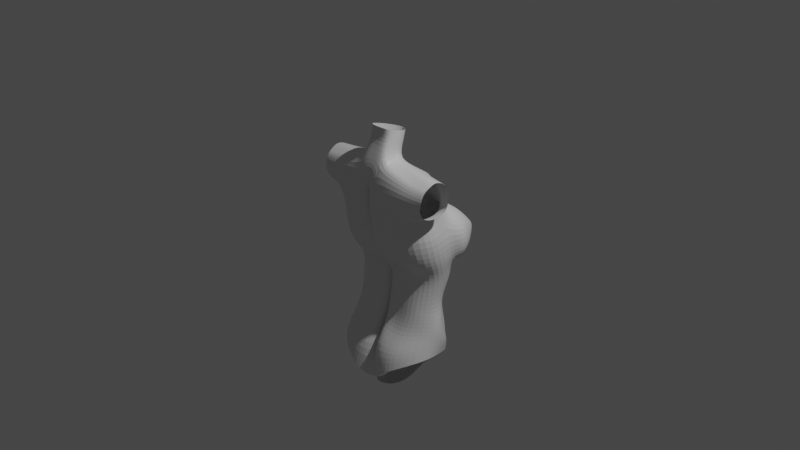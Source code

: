 # Source: untitled.blend  (saved by Blender 2.93.21; exported with 4.5.12 LTS)
import bpy
from mathutils import Matrix  # noqa: F401  (used for matrix-valued properties, if any)

bpy.ops.wm.read_factory_settings(use_empty=True)
scene = bpy.context.scene
scene.name = 'Scene'

# ---- collections
col_collection = bpy.data.collections.new('Collection'); scene.collection.children.link(col_collection)

# ---- materials (node trees are filled in below, after node groups)
mat_material = bpy.data.materials.new('Material')
mat_material.alpha_threshold = 0.0
mat_material.use_transparent_shadow = False
mat_material.line_color = (0.0, 0.0, 0.0, 1.0)

# ---- material node trees
mat_material.use_nodes = True; mat_material.node_tree.nodes.clear()
_N = mat_material.node_tree.nodes; _L = mat_material.node_tree.links
n0 = _N.new('ShaderNodeOutputMaterial'); n0.name = 'Material Output'; n0.location = (300, 300)
n1 = _N.new('ShaderNodeBsdfPrincipled'); n1.name = 'Principled BSDF'; n1.location = (10, 300)
n1.distribution = 'GGX'
n1.subsurface_method = 'BURLEY'
n1.inputs[2].default_value = 0.4
n1.inputs[3].default_value = 1.45
n1.inputs[27].default_value = (0.0, 0.0, 0.0, 1.0)
n1.inputs[28].default_value = 1.0
_L.new(n1.outputs[0], n0.inputs[0])
n0.is_active_output = True

# ---- world
world_world = bpy.data.worlds.new('World'); scene.world = world_world
world_world.use_nodes = True; world_world.node_tree.nodes.clear()
_N = world_world.node_tree.nodes; _L = world_world.node_tree.links
n0 = _N.new('ShaderNodeOutputWorld'); n0.name = 'World Output'; n0.location = (300, 300)
n1 = _N.new('ShaderNodeBackground'); n1.name = 'Background'; n1.location = (10, 300)
n1.inputs[0].default_value = (0.05088, 0.05088, 0.05088, 1.0)
_L.new(n1.outputs[0], n0.inputs[0])
n0.is_active_output = True
world_world.color = (0.05088, 0.05088, 0.05088)
world_world.use_sun_shadow = False
world_world.sun_shadow_jitter_overblur = 0.0

# ---- cameras
cam_camera = bpy.data.cameras.new('Camera')
cam_camera.clip_end = 100.0
cam_camera.ortho_scale = 7.314

# ---- lights
light_light = bpy.data.lights.new('Light', 'POINT')
light_light.transmission_factor = 0.0
light_light.energy = 1000.0
light_light.shadow_soft_size = 0.1
light_light.shadow_maximum_resolution = 0.006
light_light.use_absolute_resolution = True

# ---- meshes
me_cube = bpy.data.meshes.new('Cube')
me_cube.from_pydata([(-0.4782, 0.03059, 0.6107), (-0.5521, 0.2478, -0.361), (-0.4969, -0.3617, 0.622), (-0.435, -0.1429, -0.4379), (-0.5736, 0.03, -0.4435), (0.0, 0.3979, -0.3579), (-0.5663, 0.1354, 0.03595), (0.0, -0.3668, 0.769), (0.0, -0.08125, -0.5509), (-0.5084, -0.1711, 0.7034), (0.0, 0.006377, 0.6686), (0.0, -0.4028, -0.002557), (-0.635, -0.1348, 0.008674), (-0.4798, -0.3452, 0.2863), (-0.5196, 0.02487, 0.2961), (0.0, -0.3849, 0.274), (-0.4798, -0.1518, 0.2393), (0.0, 0.2022, 0.3057), (-0.4923, -0.4321, 0.458), (0.0, -0.3882, 0.4277), (-0.6884, 0.004566, 0.5982), (-0.6871, -0.3453, 0.5949), (-0.6871, -0.1631, 0.6848), (-0.6457, -0.3119, 0.3052), (-0.686, -0.004737, 0.3357), (-0.6871, -0.1656, 0.2858), (-0.6871, -0.3915, 0.4596), (-0.1364, 0.2701, -0.3463), (-0.1381, -0.3884, 0.7314), (-0.06088, -0.1755, -0.4379), (-0.07716, -0.06618, 0.7077), (-0.1179, -0.1404, 0.7716), (-0.1512, 0.2143, 0.2084), (0.0, 0.1253, 0.521), (-0.0785, -0.4682, 0.4167), (-0.3323, 0.2824, -0.4095), (-0.3111, -0.382, 0.6757), (-0.3151, -0.4028, 0.2762), (-0.3039, -0.4531, 0.4505), (-0.2596, -0.159, -0.4379), (-0.2912, -0.02833, 0.6779), (-0.3077, -0.1762, 0.732), (-0.314, 0.009802, 0.5981), (-0.279, 0.1406, 0.5879), (-0.1243, 0.05596, 0.5602), (-0.09842, 0.1989, 0.5585), (-0.479, 0.3308, -0.5674), (-0.42, -0.1222, -0.5854), (-0.5586, 0.05067, -0.5854), (0.0, -0.08413, -0.5854), (0.0, 0.3291, -0.5693), (-0.04787, -0.1548, -0.5854), (-0.3198, 0.338, -0.5674), (-0.2451, -0.1512, -0.5854), (-0.4496, 0.1596, 0.2244), (-0.2964, 0.1608, 0.3073), (0.0, 0.3716, -0.1728), (0.0, 0.2774, 0.0166), (-0.04959, 0.3447, 0.0631), (-0.03522, 0.3731, -0.1269), (-0.4696, -0.2901, -0.2665), (-0.5758, 0.1627, -0.2207), (0.0, -0.2986, -0.2684), (-0.6187, -0.05013, -0.2718), (-0.04515, -0.3442, -0.2673), (-0.2925, -0.3163, -0.2684), (-0.1221, 0.1682, 0.4281), (-0.2599, 0.1241, 0.3806), (-0.4465, 0.1089, 0.341), (0.0, 0.04664, 0.6339), (0.0, 0.1969, 0.4561), (-0.4993, 0.4869, -0.3139), (-0.566, 0.4324, -0.01016), (-0.2504, 0.5312, -0.2994), (-0.2533, 0.4786, 0.09271), (-0.3764, 0.4981, -0.3354), (-0.4912, 0.4349, 0.0852), (-0.3617, 0.448, 0.1299), (-0.1794, 0.5254, 0.009191), (-0.1673, 0.5477, -0.1722), (-0.5752, 0.4631, -0.2054), (-0.4431, 0.607, -0.09843), (-0.436, 0.6192, -0.128), (-0.3989, 0.6276, -0.1253), (-0.4006, 0.6161, -0.08516), (-0.4162, 0.6246, -0.1329), (-0.4329, 0.6073, -0.08469), (-0.4167, 0.6096, -0.07854), (-0.3928, 0.6253, -0.09628), (-0.3925, 0.6292, -0.111), (-0.443, 0.6127, -0.114), (-0.4159, 0.6196, -0.1134), (-0.4164, 0.6156, -0.09784), (-0.3212, 0.27, 0.2398), (-0.4655, 0.2643, 0.1715), (-0.09896, 0.4135, 0.04259), (-0.19, 0.3149, 0.1644), (-0.5976, 0.3188, -0.3496), (-0.3468, 0.3625, -0.4279), (-0.6492, 0.2604, 0.01841), (-0.6638, 0.2754, -0.1847), (-0.1432, 0.416, -0.3201), (-0.08545, 0.4395, -0.1209), (-0.4446, -0.348, -0.02727), (-0.09502, -0.4566, 0.014), (-0.05327, -0.4191, 0.001103), (-0.06627, -0.4212, 0.2652), (-0.243, -0.4338, -0.02729), (-0.2396, -0.3379, -0.03179), (-0.03972, -0.4473, 0.4235), (-0.03367, -0.4251, 0.2745), (-0.04504, -0.4165, 0.6092), (0.0, -0.4198, 0.6352), (-0.4969, -0.2972, 0.6513), (-0.4969, -0.2354, 0.6907), (-0.6871, -0.3042, 0.6316), (-0.6964, -0.2321, 0.6728), (-0.1376, -0.2438, 0.7669), (-0.1378, -0.3144, 0.7499), (-0.3119, -0.2418, 0.7105), (-0.313, -0.3103, 0.6999), (0.0, -0.2799, 0.9571), (0.0, 0.05662, 0.8577), (-0.1035, -0.2749, 0.9557), (-0.08801, -0.02085, 0.884), (-0.1292, -0.1011, 0.9002), (-0.1366, -0.1561, 0.922), (-0.1339, -0.2242, 0.9413), (-0.5001, 0.02756, 0.4441), (-0.6891, -0.007298, 0.4628), (0.0, -0.2742, 1.073), (0.0, 0.07617, 0.9736), (-0.1035, -0.2693, 1.072), (-0.07282, 0.02456, 0.9883), (-0.1304, -0.06771, 1.014), (-0.1366, -0.1505, 1.038), (-0.1339, -0.2185, 1.057), (0.0, -0.101, -0.8202), (-0.4507, 0.1846, -0.7799), (-0.4089, -0.1645, -0.8), (-0.528, 0.03516, -0.8254), (0.0, -0.1039, -0.8546), (-0.01721, -0.1745, -0.8121), (-0.323, 0.2752, -0.7303), (-0.2144, -0.1933, -0.8121), (0.0, 0.2678, -1.752), (-0.4603, 0.311, -1.43), (-0.3915, -0.4286, -1.439), (-0.655, -0.1409, -1.316), (0.0, -0.3887, -1.671), (-0.1114, -0.4705, -1.673), (-0.3369, 0.2313, -1.615), (-0.2199, -0.4801, -1.553), (-0.3763, 0.279, -1.356), (-0.4757, 0.2426, -1.159), (-0.3858, 0.2575, -0.9614), (-0.5303, 0.1193, -0.9875), (-0.5553, 0.08815, -1.136), (-0.5317, 0.2422, -1.271), (-0.62, -0.07139, -1.211), (-0.5969, -0.03202, -1.103), (-0.5557, 0.005266, -0.9791), (-0.4094, -0.1938, -0.9523), (-0.3605, -0.2664, -1.136), (-0.3954, -0.3894, -1.305), (-0.2159, -0.4455, -1.308), (-0.2154, -0.2748, -1.137), (-0.2149, -0.2182, -0.9659), (-0.01769, -0.2096, -0.9659), (-0.01821, -0.2894, -1.101), (-0.01869, -0.4241, -1.312), (0.0, -0.2192, -1.351), (0.0, -0.1039, -1.18), (0.0, -0.1039, -1.008), (0.0, -0.101, -1.162), (0.0, -0.101, -0.9817), (0.0, 0.2781, -0.752), (-0.1792, 0.3015, -0.866), (0.0, 0.2607, -1.693), (-0.2677, 0.3031, -1.427), (-0.3084, 0.3047, -1.311), (-0.3279, 0.2935, -1.152), (-0.3071, 0.3029, -1.027), (-0.1564, 0.2414, -1.719), (-0.1234, 0.3025, -1.607), (-0.01443, 0.2231, -1.375), (0.0, 0.2139, -1.416), (0.0, 0.2814, -1.041), (0.0, 0.2165, -1.379), (-0.04666, 0.3165, -1.121), (-0.0683, 0.2954, -1.399), (0.0, 0.2187, -1.331), (-0.03962, 0.2675, -1.372), (0.0, 0.2509, -1.457), (0.0, 0.2622, -1.289), (-0.0777, -0.2307, -1.887), (-0.1304, 0.0187, -1.904), (0.0, -0.1655, -1.902), (0.0, 0.06772, -1.925)], [], [(40, 0, 9, 41), (120, 113, 2, 36), (38, 36, 2, 18), (19, 15, 11, 62), (107, 37, 13, 103), (63, 12, 6, 61), (27, 59, 56, 5), (65, 108, 103, 60), (15, 19, 109, 110), (37, 38, 18, 13), (18, 2, 21, 26), (13, 18, 26, 23), (16, 13, 23, 25), (114, 9, 22, 116), (9, 0, 20, 22), (14, 16, 25, 24), (106, 34, 38, 37), (104, 106, 37, 107), (19, 112, 111, 109), (0, 128, 129, 20), (64, 105, 108, 65), (62, 11, 105, 64), (34, 28, 36, 38), (118, 120, 36, 28), (30, 40, 41, 31), (0, 40, 42, 43), (43, 42, 44, 45), (10, 69, 44, 30), (30, 44, 42, 40), (1, 35, 52, 46), (4, 1, 46, 48), (3, 4, 48, 47), (29, 39, 53, 51), (39, 3, 47, 53), (8, 29, 51, 49), (35, 27, 5, 52), (67, 43, 45, 66), (68, 67, 55, 54), (58, 57, 56, 59), (58, 32, 17, 57), (29, 64, 65, 39), (8, 62, 64, 29), (4, 63, 61, 1), (3, 60, 63, 4), (39, 65, 60, 3), (0, 43, 67, 68), (55, 67, 66, 32), (66, 45, 70, 17, 32), (44, 69, 33), (94, 93, 77, 76), (96, 95, 78, 74), (93, 96, 74, 77), (98, 97, 71, 75), (100, 99, 72, 80), (97, 100, 80, 71), (102, 101, 73, 79), (99, 94, 76, 72), (101, 98, 75, 73), (95, 102, 79, 78), (12, 16, 14, 6), (103, 13, 16, 12), (14, 128, 0, 68, 54, 6), (70, 45, 44, 33), (78, 79, 89, 88), (73, 75, 85, 83), (75, 71, 82, 85), (74, 78, 88, 84), (72, 76, 86, 81), (71, 80, 90, 82), (79, 73, 83, 89), (76, 77, 87, 86), (77, 74, 84, 87), (80, 72, 81, 90), (90, 91, 85, 82), (91, 89, 83, 85), (81, 92, 91, 90), (92, 88, 89, 91), (86, 87, 92, 81), (87, 84, 88, 92), (58, 59, 102, 95), (27, 35, 98, 101), (6, 54, 94, 99), (59, 27, 101, 102), (1, 61, 100, 97), (61, 6, 99, 100), (35, 1, 97, 98), (55, 32, 96, 93), (32, 58, 95, 96), (54, 55, 93, 94), (108, 105, 104, 107), (103, 108, 107), (60, 103, 12, 63), (106, 104, 105, 110), (110, 105, 11, 15), (109, 111, 28, 34), (110, 109, 34, 106), (111, 112, 7, 28), (31, 41, 119, 117), (117, 119, 120, 118), (2, 113, 115, 21), (113, 114, 116, 115), (41, 9, 114, 119), (119, 114, 113, 120), (117, 118, 127, 126), (30, 31, 125, 124), (10, 30, 124, 122), (31, 117, 126, 125), (28, 7, 121, 123), (118, 28, 123, 127), (129, 128, 14, 24), (126, 127, 136, 135), (124, 125, 134, 133), (123, 121, 130, 132), (125, 126, 135, 134), (127, 123, 132, 136), (122, 124, 133, 131), (53, 47, 139, 144), (51, 53, 144, 142), (46, 52, 143, 138), (48, 46, 138, 140), (52, 5, 50, 143), (8, 49, 141, 137), (49, 51, 142, 141), (47, 48, 140, 139), (159, 158, 146, 148), (165, 164, 147, 152), (171, 170, 150, 149), (164, 159, 148, 147), (170, 165, 152, 150), (158, 153, 151, 146), (138, 143, 155, 156), (156, 155, 154, 157), (157, 154, 153, 158), (142, 144, 167, 168), (168, 167, 166, 169), (169, 166, 165, 170), (137, 141, 173, 175), (175, 173, 172, 174), (174, 172, 171), (139, 140, 161, 162), (162, 161, 160, 163), (163, 160, 159, 164), (141, 142, 168, 173), (173, 168, 169, 172), (172, 169, 170, 171), (144, 139, 162, 167), (167, 162, 163, 166), (166, 163, 164, 165), (140, 138, 156, 161), (161, 156, 157, 160), (160, 157, 158, 159), (155, 143, 177, 182), (153, 154, 181, 180), (154, 155, 182, 181), (183, 151, 179, 184), (151, 153, 180, 179), (143, 50, 176, 177), (145, 183, 184, 178), (185, 191, 188), (186, 185, 188), (190, 192, 193, 178, 184), (177, 176, 187, 189), (189, 187, 194, 192, 190), (184, 179, 180, 190), (180, 181, 189, 190), (181, 182, 177, 189), (192, 194, 191, 185), (193, 192, 185, 186), (196, 183, 145, 198), (150, 195, 197, 149), (195, 196, 198, 197)])
_uv = me_cube.uv_layers.new(name='UVMap')
_uv.uv.foreach_set('vector', [0.8302, 0.5, 0.875, 0.5, 0.875, 0.625, 0.8302, 0.625, 0.8302, 0.7066, 0.875, 0.7066, 0.875, 0.75, 0.8302, 0.75, 0.594, 0.9552, 0.625, 0.9552, 0.625, 1.0, 0.594, 1.0, 0.0, 0.0, 0.0, 0.0, 0.0, 0.0, 0.0, 0.0, 0.5039, 0.9552, 0.5627, 0.9552, 0.5627, 1.0, 0.5041, 1.0, 0.438, 0.125, 0.5, 0.125, 0.5, 0.25, 0.438, 0.25, 0.375, 0.3404, 0.4814, 0.3404, 0.4816, 0.375, 0.375, 0.375, 0.438, 0.9552, 0.4962, 0.9552, 0.4962, 1.0, 0.438, 1.0, 0.5627, 0.875, 0.594, 0.875, 0.594, 0.9009, 0.5627, 0.8953, 0.5627, 0.9552, 0.594, 0.9552, 0.594, 1.0, 0.5627, 1.0, 0.594, 1.0, 0.625, 1.0, 0.625, 1.0, 0.594, 1.0, 0.5627, 1.0, 0.594, 1.0, 0.594, 1.0, 0.5627, 1.0, 0.5627, 0.125, 0.5627, 0.0, 0.5627, 0.0, 0.5627, 0.125, 0.875, 0.6649, 0.875, 0.625, 0.875, 0.625, 0.875, 0.6649, 0.875, 0.625, 0.875, 0.5, 0.875, 0.5, 0.875, 0.625, 0.5627, 0.25, 0.5627, 0.125, 0.5627, 0.125, 0.5627, 0.25, 0.5658, 0.9096, 0.594, 0.9096, 0.594, 0.9552, 0.5627, 0.9552, 0.504, 0.9132, 0.5627, 0.915, 0.5627, 0.9552, 0.5039, 0.9552, 0.594, 0.875, 0.6134, 0.875, 0.6181, 0.9006, 0.594, 0.9009, 0.625, 0.25, 0.592, 0.25, 0.5943, 0.25, 0.625, 0.25, 0.438, 0.9096, 0.4962, 0.9072, 0.4962, 0.9552, 0.438, 0.9552, 0.438, 0.875, 0.5, 0.875, 0.4968, 0.9026, 0.438, 0.9096, 0.594, 0.9096, 0.625, 0.9096, 0.625, 0.9552, 0.594, 0.9552, 0.7846, 0.7066, 0.8302, 0.7066, 0.8302, 0.75, 0.7846, 0.75, 0.7846, 0.5, 0.8302, 0.5, 0.8302, 0.625, 0.7846, 0.625, 0.875, 0.5, 0.8302, 0.5, 0.8302, 0.5, 0.875, 0.5, 0.875, 0.5, 0.8302, 0.5, 0.8302, 0.5, 0.875, 0.5, 0.75, 0.5, 0.794, 0.5, 0.8302, 0.5, 0.7846, 0.5, 0.0, 0.0, 0.0, 0.0, 0.0, 0.0, 0.0, 0.0, 0.375, 0.25, 0.375, 0.2948, 0.375, 0.2948, 0.375, 0.25, 0.375, 0.125, 0.375, 0.25, 0.375, 0.25, 0.375, 0.125, 0.375, 0.0, 0.375, 0.125, 0.375, 0.125, 0.375, 0.0, 0.375, 0.9096, 0.375, 0.9552, 0.375, 0.9552, 0.375, 0.9096, 0.375, 0.9552, 0.375, 1.0, 0.375, 1.0, 0.375, 0.9552, 0.375, 0.875, 0.375, 0.9096, 0.375, 0.9096, 0.375, 0.875, 0.375, 0.2948, 0.375, 0.3404, 0.375, 0.3404, 0.375, 0.2948, 0.4331, 0.2475, 0.875, 0.5, 0.875, 0.5, 0.7173, 0.4194, 0.0, 0.0, 0.0, 0.0, 0.0, 0.0, 0.0, 0.0, 0.5196, 0.3404, 0.5193, 0.375, 0.4816, 0.375, 0.4814, 0.3404, 0.5196, 0.3404, 0.5627, 0.3404, 0.5627, 0.375, 0.5193, 0.375, 0.375, 0.9096, 0.438, 0.9096, 0.438, 0.9552, 0.375, 0.9552, 0.375, 0.875, 0.438, 0.875, 0.438, 0.9096, 0.375, 0.9096, 0.375, 0.125, 0.438, 0.125, 0.438, 0.25, 0.375, 0.25, 0.375, 0.0, 0.438, 0.0, 0.438, 0.125, 0.375, 0.125, 0.375, 0.9552, 0.438, 0.9552, 0.438, 1.0, 0.375, 1.0, 0.0, 0.0, 0.0, 0.0, 0.0, 0.0, 0.0, 0.0, 0.0, 0.0, 0.4331, 0.2475, 0.7173, 0.4194, 0.5627, 0.3404, 0.7173, 0.4194, 0.875, 0.5, 0.7724, 0.4589, 0.5627, 0.375, 0.5627, 0.3404, 0.8302, 0.5, 0.794, 0.5, 0.8302, 0.5, 0.0, 0.0, 0.0, 0.0, 0.0, 0.0, 0.0, 0.0, 0.5627, 0.3404, 0.5196, 0.3404, 0.5196, 0.3404, 0.5627, 0.3404, 0.0, 0.0, 0.5627, 0.3404, 0.5627, 0.3404, 0.0, 0.0, 0.375, 0.2948, 0.375, 0.25, 0.375, 0.25, 0.375, 0.2948, 0.438, 0.25, 0.5, 0.25, 0.5, 0.25, 0.438, 0.25, 0.375, 0.25, 0.438, 0.25, 0.438, 0.25, 0.375, 0.25, 0.4814, 0.3404, 0.375, 0.3404, 0.375, 0.3404, 0.4814, 0.3404, 0.0, 0.0, 0.0, 0.0, 0.0, 0.0, 0.0, 0.0, 0.375, 0.3404, 0.375, 0.2948, 0.375, 0.2948, 0.375, 0.3404, 0.5196, 0.3404, 0.4814, 0.3404, 0.4814, 0.3404, 0.5196, 0.3404, 0.5, 0.125, 0.5627, 0.125, 0.5627, 0.25, 0.5, 0.25, 0.5041, 0.0, 0.5627, 0.0, 0.5627, 0.125, 0.5, 0.125, 0.0, 0.0, 0.0, 0.0, 0.0, 0.0, 0.0, 0.0, 0.0, 0.0, 0.0, 0.0, 0.7724, 0.4589, 0.875, 0.5, 0.8302, 0.5, 0.8302, 0.5, 0.5196, 0.3404, 0.4814, 0.3404, 0.4814, 0.3404, 0.5196, 0.3404, 0.375, 0.3404, 0.375, 0.2948, 0.375, 0.2948, 0.375, 0.3404, 0.375, 0.2948, 0.375, 0.25, 0.375, 0.25, 0.375, 0.2948, 0.5627, 0.3404, 0.5196, 0.3404, 0.5196, 0.3404, 0.5627, 0.3404, 0.0, 0.0, 0.0, 0.0, 0.0, 0.0, 0.0, 0.0, 0.375, 0.25, 0.438, 0.25, 0.438, 0.25, 0.375, 0.25, 0.4814, 0.3404, 0.375, 0.3404, 0.375, 0.3404, 0.4814, 0.3404, 0.0, 0.0, 0.0, 0.0, 0.0, 0.0, 0.0, 0.0, 0.0, 0.0, 0.5627, 0.3404, 0.5627, 0.3404, 0.0, 0.0, 0.438, 0.25, 0.5, 0.25, 0.5, 0.25, 0.438, 0.25, 0.438, 0.25, 0.3487, 0.243, 0.375, 0.2948, 0.375, 0.25, 0.3487, 0.243, 0.4814, 0.3404, 0.375, 0.3404, 0.375, 0.2948, 0.5, 0.25, 0.3061, 0.1909, 0.3487, 0.243, 0.438, 0.25, 0.3061, 0.1909, 0.5196, 0.3404, 0.4814, 0.3404, 0.3487, 0.243, 0.0, 0.0, 0.0, 0.0, 0.1884, 0.1321, 0.0, 0.0, 0.0, 0.0, 0.5627, 0.3404, 0.5196, 0.3404, 0.1884, 0.1321, 0.5196, 0.3404, 0.4814, 0.3404, 0.4814, 0.3404, 0.5196, 0.3404, 0.375, 0.3404, 0.375, 0.2948, 0.375, 0.2948, 0.375, 0.3404, 0.0, 0.0, 0.0, 0.0, 0.0, 0.0, 0.0, 0.0, 0.4814, 0.3404, 0.375, 0.3404, 0.375, 0.3404, 0.4814, 0.3404, 0.375, 0.25, 0.438, 0.25, 0.438, 0.25, 0.375, 0.25, 0.438, 0.25, 0.5, 0.25, 0.5, 0.25, 0.438, 0.25, 0.375, 0.2948, 0.375, 0.25, 0.375, 0.25, 0.375, 0.2948, 0.0, 0.0, 0.5627, 0.3404, 0.5627, 0.3404, 0.0, 0.0, 0.5627, 0.3404, 0.5196, 0.3404, 0.5196, 0.3404, 0.5627, 0.3404, 0.0, 0.0, 0.0, 0.0, 0.0, 0.0, 0.0, 0.0, 0.4962, 0.9552, 0.4962, 0.9072, 0.504, 0.9132, 0.5039, 0.9552, 0.4962, 1.0, 0.4962, 0.9552, 0.5039, 0.9552, 0.438, 0.0, 0.5, 0.008535, 0.5, 0.125, 0.438, 0.125, 0.5627, 0.915, 0.504, 0.9132, 0.4975, 0.902, 0.5627, 0.9011, 0.5627, 0.9011, 0.4975, 0.902, 0.5, 0.875, 0.5627, 0.875, 0.594, 0.9009, 0.6181, 0.9006, 0.625, 0.9096, 0.594, 0.9096, 0.5627, 0.8953, 0.594, 0.9009, 0.594, 0.9096, 0.5627, 0.9061, 0.6181, 0.9006, 0.6134, 0.875, 0.625, 0.875, 0.625, 0.9096, 0.7846, 0.625, 0.8302, 0.625, 0.8302, 0.6649, 0.7846, 0.6649, 0.7846, 0.6649, 0.8302, 0.6649, 0.8302, 0.7066, 0.7846, 0.7066, 0.875, 0.75, 0.875, 0.7066, 0.875, 0.7066, 0.875, 0.75, 0.875, 0.7066, 0.875, 0.6649, 0.875, 0.6649, 0.875, 0.7066, 0.8302, 0.625, 0.875, 0.625, 0.875, 0.6649, 0.8302, 0.6649, 0.8302, 0.6649, 0.875, 0.6649, 0.875, 0.7066, 0.8302, 0.7066, 0.7846, 0.6649, 0.7846, 0.7066, 0.7846, 0.7066, 0.7846, 0.6649, 0.7846, 0.5, 0.7846, 0.625, 0.7846, 0.625, 0.7846, 0.5, 0.75, 0.5, 0.7846, 0.5, 0.7846, 0.5, 0.75, 0.5, 0.7846, 0.625, 0.7846, 0.6649, 0.7846, 0.6649, 0.7846, 0.625, 0.625, 0.9096, 0.625, 0.875, 0.625, 0.875, 0.625, 0.9096, 0.7846, 0.7066, 0.7846, 0.75, 0.7846, 0.75, 0.7846, 0.7066, 0.5943, 0.25, 0.592, 0.25, 0.5627, 0.25, 0.5627, 0.25, 0.7846, 0.6649, 0.7846, 0.7066, 0.7846, 0.7066, 0.7846, 0.6649, 0.7846, 0.5, 0.7846, 0.625, 0.7846, 0.625, 0.7846, 0.5, 0.625, 0.9096, 0.625, 0.875, 0.625, 0.875, 0.625, 0.9096, 0.7846, 0.625, 0.7846, 0.6649, 0.7846, 0.6649, 0.7846, 0.625, 0.7846, 0.7066, 0.7846, 0.75, 0.7846, 0.75, 0.7846, 0.7066, 0.75, 0.5, 0.7846, 0.5, 0.7846, 0.5, 0.75, 0.5, 0.375, 0.9552, 0.375, 1.0, 0.375, 1.0, 0.375, 0.9552, 0.375, 0.9096, 0.375, 0.9552, 0.375, 0.9552, 0.375, 0.9096, 0.375, 0.25, 0.375, 0.2948, 0.375, 0.2948, 0.375, 0.25, 0.375, 0.125, 0.375, 0.25, 0.375, 0.25, 0.375, 0.125, 0.375, 0.2948, 0.375, 0.3404, 0.375, 0.3404, 0.375, 0.2948, 0.375, 0.875, 0.375, 0.875, 0.375, 0.875, 0.375, 0.875, 0.375, 0.875, 0.375, 0.9096, 0.375, 0.9096, 0.375, 0.875, 0.375, 0.0, 0.375, 0.125, 0.375, 0.125, 0.375, 0.0, 0.375, 0.125, 0.375, 0.25, 0.375, 0.25, 0.375, 0.125, 0.375, 0.9552, 0.375, 1.0, 0.375, 1.0, 0.375, 0.9552, 0.375, 0.875, 0.375, 0.9096, 0.375, 0.9096, 0.375, 0.875, 0.375, 0.0, 0.375, 0.125, 0.375, 0.125, 0.375, 0.0, 0.375, 0.9096, 0.375, 0.9552, 0.375, 0.9552, 0.375, 0.9096, 0.375, 0.25, 0.375, 0.2948, 0.375, 0.2948, 0.375, 0.25, 0.375, 0.25, 0.375, 0.2948, 0.375, 0.2948, 0.375, 0.25, 0.375, 0.25, 0.375, 0.2948, 0.375, 0.2948, 0.375, 0.25, 0.375, 0.25, 0.375, 0.2948, 0.375, 0.2948, 0.375, 0.25, 0.375, 0.9096, 0.375, 0.9552, 0.375, 0.9552, 0.375, 0.9096, 0.375, 0.9096, 0.375, 0.9552, 0.375, 0.9552, 0.375, 0.9096, 0.375, 0.9096, 0.375, 0.9552, 0.375, 0.9552, 0.375, 0.9096, 0.375, 0.875, 0.375, 0.875, 0.375, 0.875, 0.375, 0.875, 0.375, 0.875, 0.375, 0.875, 0.375, 0.875, 0.375, 0.875, 0.375, 0.875, 0.375, 0.875, 0.375, 0.875, 0.375, 0.0, 0.375, 0.125, 0.375, 0.125, 0.375, 0.0, 0.375, 0.0, 0.375, 0.125, 0.375, 0.125, 0.375, 0.0, 0.375, 0.0, 0.375, 0.125, 0.375, 0.125, 0.375, 0.0, 0.375, 0.875, 0.375, 0.9096, 0.375, 0.9096, 0.375, 0.875, 0.375, 0.875, 0.375, 0.9096, 0.375, 0.9096, 0.375, 0.875, 0.375, 0.875, 0.375, 0.9096, 0.375, 0.9096, 0.375, 0.875, 0.375, 0.9552, 0.375, 1.0, 0.375, 1.0, 0.375, 0.9552, 0.375, 0.9552, 0.375, 1.0, 0.375, 1.0, 0.375, 0.9552, 0.375, 0.9552, 0.375, 1.0, 0.375, 1.0, 0.375, 0.9552, 0.375, 0.125, 0.375, 0.25, 0.375, 0.25, 0.375, 0.125, 0.375, 0.125, 0.375, 0.25, 0.375, 0.25, 0.375, 0.125, 0.375, 0.125, 0.375, 0.25, 0.375, 0.25, 0.375, 0.125, 0.375, 0.2948, 0.375, 0.2948, 0.375, 0.2948, 0.375, 0.2948, 0.375, 0.2948, 0.375, 0.2948, 0.375, 0.2948, 0.375, 0.2948, 0.375, 0.2948, 0.375, 0.2948, 0.375, 0.2948, 0.375, 0.2948, 0.0, 0.0, 0.0, 0.0, 0.0, 0.0, 0.0, 0.0, 0.375, 0.2948, 0.375, 0.2948, 0.375, 0.2948, 0.375, 0.2948, 0.375, 0.2948, 0.375, 0.3404, 0.375, 0.3404, 0.375, 0.2948, 0.0, 0.0, 0.0, 0.0, 0.0, 0.0, 0.0, 0.0, 0.125, 0.1101, 0.1492, 0.1354, 0.125, 0.1135, 0.1077, 0.09777, 0.125, 0.1101, 0.125, 0.1135, 0.125, 0.09828, 0.125, 0.1074, 0.09382, 0.08516, 0.0, 0.0, 0.0, 0.0, 0.375, 0.2948, 0.375, 0.3404, 0.25, 0.2269, 0.25, 0.1966, 0.25, 0.1966, 0.25, 0.2269, 0.1688, 0.1532, 0.125, 0.1074, 0.125, 0.09828, 0.0, 0.0, 0.375, 0.2948, 0.375, 0.2948, 0.125, 0.09828, 0.375, 0.2948, 0.375, 0.2948, 0.25, 0.1966, 0.125, 0.09828, 0.0, 0.0, 0.0, 0.0, 0.0, 0.0, 0.0, 0.0, 0.125, 0.1074, 0.1688, 0.1532, 0.1492, 0.1354, 0.125, 0.1101, 0.09382, 0.08516, 0.125, 0.1074, 0.125, 0.1101, 0.1077, 0.09777, 0.1217, 0.2953, 0.0, 0.0, 0.0, 0.0, 0.1217, 0.2841, 0.375, 0.9096, 0.2467, 0.5985, 0.2467, 0.5757, 0.375, 0.875, 0.2467, 0.5985, 0.1217, 0.2953, 0.1217, 0.2841, 0.2467, 0.5757])
me_cube.materials.append(mat_material)
me_cube.use_remesh_preserve_volume = False
me_cube.use_remesh_preserve_attributes = False
me_cube.use_mirror_vertex_groups = False
me_cube.update()

# ---- objects
ob_cube = bpy.data.objects.new('Cube', me_cube)
ob_light = bpy.data.objects.new('Light', light_light)
ob_camera = bpy.data.objects.new('Camera', cam_camera)

# ---- transforms, parenting, visibility, modifiers, constraints
ob_cube.location = (0.0, 0.0, 0.0)
ob_cube.lock_rotations_4d = False
ob_cube.empty_display_type = 'ARROWS'
ob_cube.lineart.crease_threshold = 0.0
_m = ob_cube.modifiers.new('鏡像', 'MIRROR')
_m.use_clip = True
_m = ob_cube.modifiers.new('細分', 'SUBSURF')
_m.levels = 3
ob_light.location = (4.076, 1.005, 5.904)
ob_light.rotation_euler = (0.6503, 0.05522, 1.866)
ob_light.lock_rotations_4d = False
ob_light.empty_display_type = 'ARROWS'
ob_light.color = (0.0, 0.0, 0.0, 0.0)
ob_light.lineart.crease_threshold = 0.0
ob_camera.location = (7.359, -6.926, 4.958)
ob_camera.rotation_euler = (1.109, 0.0, 0.8149)
ob_camera.lock_rotations_4d = False
ob_camera.empty_display_type = 'ARROWS'
ob_camera.color = (0.0, 0.0, 0.0, 0.0)
ob_camera.display_type = 'WIRE'
ob_camera.lineart.crease_threshold = 0.0

# ---- collection membership
col_collection.objects.link(ob_cube)
col_collection.objects.link(ob_light)
col_collection.objects.link(ob_camera)

# ---- scene / render settings (as saved in the file)
scene.camera = ob_camera
scene.frame_start = 1; scene.frame_end = 250; scene.frame_set(2)
scene.render.engine = 'BLENDER_EEVEE_NEXT'
scene.cycles.use_denoising = False
scene.cycles.samples = 128
scene.cycles.sampling_pattern = 'TABULATED_SOBOL'
scene.cycles.use_adaptive_sampling = False
scene.cycles.use_light_tree = False
scene.view_settings.view_transform = 'Filmic'
bpy.context.view_layer.update()

